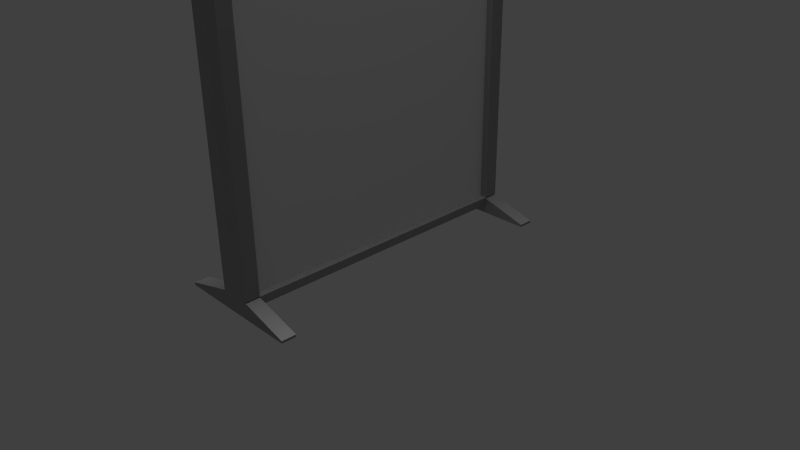 # Source: Trennwand.blend  (saved by Blender 2.76.0; exported with 4.5.12 LTS)
import bpy
from mathutils import Matrix  # noqa: F401  (used for matrix-valued properties, if any)

bpy.ops.wm.read_factory_settings(use_empty=True)
scene = bpy.context.scene
scene.name = 'Scene'

# ---- collections
col_collection_1 = bpy.data.collections.new('Collection 1'); scene.collection.children.link(col_collection_1)

# ---- materials (node trees are filled in below, after node groups)
mat_material_001 = bpy.data.materials.new('Material.001')
mat_material_001.alpha_threshold = 0.0
mat_material_001.roughness = 0.5
mat_material_002 = bpy.data.materials.new('Material.002')
mat_material_002.alpha_threshold = 0.0
mat_material_002.roughness = 0.5
mat_material = bpy.data.materials.new('Material')
mat_material.alpha_threshold = 0.0
mat_material.roughness = 0.5
mat_material.line_color = (0.0, 0.0, 0.0, 1.0)

# ---- material node trees
mat_material_001.use_nodes = True; mat_material_001.node_tree.nodes.clear()
_N = mat_material_001.node_tree.nodes; _L = mat_material_001.node_tree.links
n0 = _N.new('ShaderNodeOutputMaterial'); n0.name = 'Material Output'; n0.location = (300, 300)
n1 = _N.new('ShaderNodeMixShader'); n1.name = 'Mix Shader'; n1.location = (10, 300)
n2 = _N.new('ShaderNodeBsdfDiffuse'); n2.name = 'Diffuse BSDF'; n2.location = (-190, 200)
n2.inputs[0].default_value = (0.1845, 0.1845, 0.1845, 1.0)
n3 = _N.new('ShaderNodeBsdfAnisotropic'); n3.name = 'Glossy BSDF'; n3.location = (-190, 100)
n3.distribution = 'GGX'
n3.inputs[1].default_value = 0.7089
_L.new(n1.outputs[0], n0.inputs[0])
_L.new(n2.outputs[0], n1.inputs[1])
_L.new(n3.outputs[0], n1.inputs[2])
n0.is_active_output = True
mat_material_002.use_nodes = True; mat_material_002.node_tree.nodes.clear()
_N = mat_material_002.node_tree.nodes; _L = mat_material_002.node_tree.links
n0 = _N.new('ShaderNodeOutputMaterial'); n0.name = 'Material Output'; n0.location = (300, 300)
n1 = _N.new('ShaderNodeEmission'); n1.name = 'Emission'; n1.location = (10, 300)
n1.inputs[0].default_value = (0.8, 0.8, 0.8, 1.0)
n1.inputs[1].default_value = 30.0
_L.new(n1.outputs[0], n0.inputs[0])
n0.is_active_output = True

# ---- world
world_world = bpy.data.worlds.new('World'); scene.world = world_world
world_world.color = (0.05088, 0.05088, 0.05088)
world_world.use_sun_shadow = False
world_world.sun_shadow_jitter_overblur = 0.0
world_world.cycles.sampling_method = 'MANUAL'
world_world.cycles.sample_map_resolution = 256

# ---- cameras
cam_camera = bpy.data.cameras.new('Camera')
cam_camera.clip_end = 100.0
cam_camera.lens = 35.0
cam_camera.sensor_width = 32.0
cam_camera.sensor_height = 18.0
cam_camera.ortho_scale = 7.314
cam_camera.dof.focus_distance = 0.0

# ---- meshes
me_cube_003 = bpy.data.meshes.new('Cube.003')
me_cube_003.from_pydata([(1.0, -0.908, -0.9554), (-1.0, -0.908, -0.9554), (1.0, -0.908, -0.9131), (-1.0, -0.908, -0.9131), (-1.0, 0.9069, -0.9554), (1.0, 0.9069, -0.9554), (1.0, 0.9069, -0.9131), (-1.0, 0.9069, -0.9131), (-1.451, -0.908, -0.9131), (-1.451, -0.908, -0.9554), (-1.451, 0.9069, -0.9554), (-1.451, 0.9069, -0.9131), (1.415, 0.9069, -0.9554), (1.415, -0.908, -0.9554), (1.415, -0.908, -0.9131), (1.415, 0.9069, -0.9131), (1.778, 0.9069, -0.9554), (1.778, -0.908, -0.9554), (1.778, -0.908, -0.9131), (1.778, 0.9069, -0.9131), (-1.451, -0.908, -0.9131), (-1.451, -0.908, -0.9554), (-1.451, 0.9069, -0.9554), (-1.451, 0.9069, -0.9131), (-1.57, -0.908, -0.9131), (-1.57, -0.908, -0.9554), (-1.57, 0.9069, -0.9554), (-1.57, 0.9069, -0.9131)], [], [(5, 0, 1, 4), (2, 0, 13, 14), (7, 4, 10, 11), (11, 10, 22, 23), (4, 1, 9, 10), (3, 7, 11, 8), (1, 3, 8, 9), (15, 14, 18, 19), (5, 6, 15, 12), (6, 2, 14, 15), (0, 5, 12, 13), (16, 19, 18, 17), (13, 12, 16, 17), (12, 15, 19, 16), (14, 13, 17, 18), (23, 22, 26, 27), (10, 9, 21, 22), (8, 11, 23, 20), (9, 8, 20, 21), (25, 24, 27, 26), (22, 21, 25, 26), (20, 23, 27, 24), (21, 20, 24, 25)])
me_cube_003.materials.append(mat_material_001)
me_cube_003.use_remesh_preserve_volume = False
me_cube_003.use_remesh_preserve_attributes = False
me_cube_003.use_mirror_vertex_groups = False
me_cube_003.update()
me_cube_002 = bpy.data.meshes.new('Cube.002')
me_cube_002.from_pydata([(1.0, -0.908, 0.9753), (-1.0, -0.908, 0.9753), (-1.0, -0.908, 0.9131), (1.0, -0.908, 0.9131), (-1.0, 0.9069, 0.9753), (-1.0, 0.9069, 0.9131), (1.0, 0.9069, 0.9753), (1.0, 0.9069, 0.9131), (1.0, 0.9069, 0.9753), (1.0, -0.908, 0.9753), (-1.0, -0.908, 0.9753), (-1.0, 0.9069, 0.9753), (1.0, 0.9069, 0.9753), (1.0, -0.908, 0.9753), (1.0, 0.9069, 0.9131), (1.0, -0.908, 0.9131), (-1.0, -0.908, 0.9753), (-1.0, -0.908, 0.9131), (-1.0, 0.9069, 0.9753), (-1.0, 0.9069, 0.9131), (1.0, 0.9069, 0.9753), (1.0, -0.908, 0.9753), (-1.0, -0.908, 0.9753), (-1.0, 0.9069, 0.9753), (1.0, 0.9069, 0.9753), (1.0, -0.908, 0.9753), (1.0, 0.9069, 0.9131), (1.0, -0.908, 0.9131), (-1.0, -0.908, 0.9753), (-1.0, -0.908, 0.9131), (-1.0, 0.9069, 0.9753), (-1.0, 0.9069, 0.9131), (1.0, 0.9069, 0.9753), (1.0, -0.908, 0.9753), (-1.0, -0.908, 0.9753), (-1.0, 0.9069, 0.9753), (1.746, 0.9069, 0.9753), (1.746, -0.908, 0.9753), (1.746, 0.9069, 0.9131), (1.746, -0.908, 0.9131), (-1.596, -0.908, 0.9753), (-1.596, -0.908, 0.9131), (-1.596, 0.9069, 0.9753), (-1.596, 0.9069, 0.9131)], [], [(7, 3, 0, 6), (2, 5, 4, 1), (8, 9, 10, 11), (23, 22, 34, 35), (13, 15, 27, 25), (14, 12, 24, 26), (8, 11, 23, 20), (3, 7, 14, 15), (9, 8, 20, 21), (5, 2, 17, 19), (2, 1, 16, 17), (10, 9, 21, 22), (7, 6, 12, 14), (0, 3, 15, 13), (11, 10, 22, 23), (6, 0, 13, 12), (4, 5, 19, 18), (1, 4, 18, 16), (27, 26, 38, 39), (28, 30, 42, 40), (32, 35, 34, 33), (12, 13, 25, 24), (18, 19, 31, 30), (16, 18, 30, 28), (20, 23, 35, 32), (15, 14, 26, 27), (21, 20, 32, 33), (19, 17, 29, 31), (17, 16, 28, 29), (22, 21, 33, 34), (38, 36, 37, 39), (26, 24, 36, 38), (24, 25, 37, 36), (25, 27, 39, 37), (41, 40, 42, 43), (29, 28, 40, 41), (30, 31, 43, 42), (31, 29, 41, 43)])
me_cube_002.materials.append(mat_material_001)
me_cube_002.use_remesh_preserve_volume = False
me_cube_002.use_remesh_preserve_attributes = False
me_cube_002.use_mirror_vertex_groups = False
me_cube_002.update()
me_cube_001 = bpy.data.meshes.new('Cube.001')
me_cube_001.from_pydata([(1.0, 1.0, -1.0), (1.0, -1.0, -1.0), (-1.0, -1.0, -1.0), (-1.0, 1.0, -1.0), (1.0, 1.0, 1.0), (1.0, -1.0, 1.0), (-1.0, -1.0, 1.0), (-1.0, 1.0, 1.0), (1.0, 1.0, 0.9378), (1.0, -1.0, 0.9378), (-1.0, -1.0, 0.9378), (-1.0, 1.0, 0.9378), (1.0, -0.908, -1.0), (-1.0, -0.908, -1.0), (1.0, -0.908, 1.0), (-1.0, -0.908, 1.0), (-1.0, -0.908, 0.9378), (1.0, -0.908, 0.9378), (1.0, 1.0, -0.9131), (1.0, -1.0, -0.9131), (-1.0, -1.0, -0.9131), (-1.0, 1.0, -0.9131), (1.0, -0.908, -0.9131), (-1.0, -0.908, -0.9131), (-1.0, 0.9069, -1.0), (-1.0, 0.9069, 1.0), (-1.0, 0.9069, 0.9378), (1.0, 0.9069, -1.0), (1.0, 0.9069, 1.0), (1.0, 0.9069, 0.9378), (1.0, 0.9069, -0.9131), (-1.0, 0.9069, -0.9131), (1.0, 0.9069, 1.0), (1.0, -0.908, 1.0), (-1.0, -0.908, 1.0), (-1.0, 0.9069, 1.0), (1.376, 1.0, -0.9131), (1.376, 1.0, 0.9378), (1.376, 0.9069, 0.9378), (1.376, 0.9069, -0.9131), (1.412, -1.0, -0.9131), (1.412, -1.0, 0.9378), (1.412, -0.908, 0.9378), (1.412, -0.908, -0.9131), (-1.386, -1.0, -0.9131), (-1.386, -1.0, 0.9378), (-1.386, -0.908, 0.9378), (-1.386, -0.908, -0.9131), (-1.0, -1.0, 0.9378), (-1.0, -1.0, 1.0), (-1.0, -0.908, 1.0), (-1.0, -0.908, 0.9378), (-1.379, -1.0, 0.9378), (-1.379, -1.0, 1.0), (-1.379, -0.908, 1.0), (-1.379, -0.908, 0.9378), (1.385, -1.0, 0.9378), (1.385, -1.0, 1.0), (1.385, -0.908, 1.0), (1.385, -0.908, 0.9378), (1.371, -0.908, -1.0), (1.371, -1.0, -1.0), (1.371, -0.908, -0.9131), (1.371, -1.0, -0.9131), (-1.36, -1.0, -1.0), (-1.36, -0.908, -1.0), (-1.36, -0.908, -0.9131), (-1.36, -1.0, -0.9131), (-1.431, 0.9069, -1.0), (-1.431, 1.0, -1.0), (-1.431, 1.0, -0.9131), (-1.431, 0.9069, -0.9131), (1.38, 1.0, -1.0), (1.38, 1.0, -0.9131), (1.38, 0.9069, -1.0), (1.38, 0.9069, -0.9131), (-1.395, 1.0, -0.9131), (-1.395, 1.0, 0.9378), (-1.395, 0.9069, 0.9378), (-1.395, 0.9069, -0.9131), (-1.466, 1.0, 0.9378), (-1.466, 1.0, 1.0), (-1.466, 0.9069, 1.0), (-1.466, 0.9069, 0.9378), (1.328, 1.0, 0.9378), (1.328, 1.0, 1.0), (1.328, 0.9069, 1.0), (1.328, 0.9069, 0.9378), (1.361, 1.0, 0.9378), (1.361, 1.0, 1.0), (1.361, 0.9069, 1.0), (1.361, 0.9069, 0.9378), (1.779, 1.0, -0.9131), (1.779, 1.0, 0.9378), (1.779, 0.9069, 0.9378), (1.779, 0.9069, -0.9131), (6.976, 1.0, -1.0), (6.976, 1.0, -0.9879), (6.976, 0.9069, -1.0), (6.976, 0.9069, -0.9879), (1.764, 1.0, 0.9378), (1.764, 1.0, 1.0), (1.764, 0.9069, 1.0), (1.764, 0.9069, 0.9378), (1.734, -1.0, 0.9378), (1.734, -1.0, 1.0), (1.734, -0.908, 1.0), (1.734, -0.908, 0.9378), (1.764, -1.0, -0.9131), (1.764, -1.0, 0.9378), (1.764, -0.908, 0.9378), (1.764, -0.908, -0.9131), (6.986, -0.908, -1.0), (6.986, -1.0, -1.0), (6.986, -0.908, -0.9879), (6.986, -1.0, -0.9879), (-1.379, -1.0, 0.9378), (-1.379, -1.0, 1.0), (-1.379, -0.908, 1.0), (-1.379, -0.908, 0.9378), (-1.627, -1.0, -0.9131), (-1.627, -1.0, 0.9378), (-1.627, -0.908, 0.9378), (-1.627, -0.908, -0.9131), (-7.086, -1.0, -1.0), (-7.086, -0.908, -1.0), (-7.086, -0.908, -0.9855), (-7.086, -1.0, -0.9855), (-1.62, -1.0, 0.9378), (-1.62, -1.0, 1.0), (-1.62, -0.908, 1.0), (-1.62, -0.908, 0.9378), (-1.395, 1.0, -0.9131), (-1.395, 1.0, 0.9378), (-1.395, 0.9069, 0.9378), (-1.395, 0.9069, -0.9131), (-1.431, 1.0, -0.9131), (-1.431, 1.0, 0.9378), (-1.431, 0.9069, 0.9378), (-1.431, 0.9069, -0.9131), (-7.029, 0.9069, -1.0), (-7.029, 1.0, -1.0), (-7.029, 1.0, -0.9855), (-7.029, 0.9069, -0.9855), (-1.579, 1.0, 0.9378), (-1.579, 1.0, 1.0), (-1.579, 0.9069, 1.0), (-1.579, 0.9069, 0.9378), (-1.545, 1.0, -0.9131), (-1.545, 1.0, 0.9378), (-1.545, 0.9069, 0.9378), (-1.545, 0.9069, -0.9131)], [], [(12, 1, 2, 13), (14, 15, 6, 5), (5, 9, 56, 57), (9, 5, 6, 10), (25, 7, 81, 82), (18, 0, 3, 21), (4, 8, 11, 7), (11, 21, 76, 77), (19, 9, 10, 20), (19, 22, 43, 40), (16, 23, 47, 46), (15, 16, 51, 50), (15, 33, 14, 17, 16, 34), (13, 2, 64, 65), (22, 19, 63, 62), (1, 19, 20, 2), (24, 31, 71, 68), (8, 18, 21, 11), (27, 0, 72, 74), (0, 27, 24, 3), (4, 7, 25, 28), (8, 4, 85, 84), (8, 29, 38, 37), (28, 25, 35, 32), (25, 28, 32, 29, 26, 35), (15, 14, 33, 34), (12, 13, 23, 22), (24, 27, 30, 31), (36, 37, 93, 92), (29, 30, 39, 38), (18, 8, 37, 36), (30, 18, 36, 39), (40, 43, 111, 108), (9, 19, 40, 41), (22, 17, 42, 43), (17, 9, 41, 42), (116, 117, 129, 128), (20, 10, 45, 44), (23, 20, 44, 47), (10, 16, 46, 45), (51, 48, 52, 55), (6, 15, 50, 49), (16, 10, 48, 51), (10, 6, 49, 48), (54, 55, 119, 118), (48, 49, 53, 52), (50, 51, 55, 54), (49, 50, 54, 53), (56, 59, 107, 104), (17, 14, 58, 59), (14, 5, 57, 58), (9, 17, 59, 56), (61, 60, 112, 113), (12, 22, 62, 60), (1, 12, 60, 61), (19, 1, 61, 63), (45, 46, 122, 121), (23, 13, 65, 66), (20, 23, 66, 67), (2, 20, 67, 64), (82, 81, 145, 146), (21, 3, 69, 70), (3, 24, 68, 69), (31, 21, 70, 71), (38, 39, 95, 94), (30, 27, 74, 75), (18, 30, 75, 73), (0, 18, 73, 72), (76, 79, 135, 132), (31, 26, 78, 79), (26, 11, 77, 78), (21, 31, 79, 76), (70, 69, 141, 142), (26, 25, 82, 83), (7, 11, 80, 81), (11, 26, 83, 80), (86, 87, 91, 90), (29, 8, 84, 87), (4, 28, 86, 85), (28, 29, 87, 86), (89, 90, 102, 101), (85, 86, 90, 89), (87, 84, 88, 91), (84, 85, 89, 88), (92, 93, 94, 95), (96, 97, 99, 98), (100, 101, 102, 103), (75, 74, 98, 99), (91, 88, 100, 103), (72, 73, 97, 96), (37, 38, 94, 93), (90, 91, 103, 102), (74, 72, 96, 98), (88, 89, 101, 100), (39, 36, 92, 95), (73, 75, 99, 97), (107, 106, 105, 104), (57, 56, 104, 105), (59, 58, 106, 107), (58, 57, 105, 106), (111, 110, 109, 108), (42, 41, 109, 110), (43, 42, 110, 111), (41, 40, 108, 109), (112, 114, 115, 113), (62, 63, 115, 114), (60, 62, 114, 112), (63, 61, 113, 115), (118, 119, 131, 130), (53, 54, 118, 117), (55, 52, 116, 119), (52, 53, 117, 116), (120, 121, 122, 123), (124, 127, 126, 125), (128, 129, 130, 131), (64, 67, 127, 124), (46, 47, 123, 122), (117, 118, 130, 129), (67, 66, 126, 127), (65, 64, 124, 125), (47, 44, 120, 123), (119, 116, 128, 131), (44, 45, 121, 120), (66, 65, 125, 126), (132, 135, 139, 136), (77, 76, 132, 133), (79, 78, 134, 135), (78, 77, 133, 134), (138, 137, 149, 150), (133, 132, 136, 137), (135, 134, 138, 139), (134, 133, 137, 138), (140, 143, 142, 141), (147, 146, 145, 144), (151, 150, 149, 148), (136, 139, 151, 148), (71, 70, 142, 143), (80, 83, 147, 144), (139, 138, 150, 151), (68, 71, 143, 140), (83, 82, 146, 147), (69, 68, 140, 141), (137, 136, 148, 149), (81, 80, 144, 145)])
me_cube_001.materials.append(mat_material_001)
me_cube_001.use_remesh_preserve_volume = False
me_cube_001.use_remesh_preserve_attributes = False
me_cube_001.use_mirror_vertex_groups = False
me_cube_001.update()
me_plane = bpy.data.meshes.new('Plane')
me_plane.from_pydata([(-1.0, -1.0, 0.0), (1.0, -1.0, 0.0), (-1.0, 1.0, 0.0), (1.0, 1.0, 0.0)], [], [(0, 1, 3, 2)])
me_plane.materials.append(mat_material_002)
me_plane.use_remesh_preserve_volume = False
me_plane.use_remesh_preserve_attributes = False
me_plane.use_mirror_vertex_groups = False
me_plane.update()
me_cube = bpy.data.meshes.new('Cube')
me_cube.from_pydata([(-1.0, -0.908, 0.9378), (1.0, -0.908, 0.9378), (1.0, -0.908, -0.9131), (-1.0, -0.908, -0.9131), (-1.0, 0.9069, 0.9378), (1.0, 0.9069, 0.9378), (1.0, 0.9069, -0.9131), (-1.0, 0.9069, -0.9131)], [], [(6, 5, 1, 2), (3, 0, 4, 7)])
me_cube.materials.append(mat_material)
me_cube.use_remesh_preserve_volume = False
me_cube.use_remesh_preserve_attributes = False
me_cube.use_mirror_vertex_groups = False
me_cube.update()

# ---- objects
ob_cube_003 = bpy.data.objects.new('Cube.003', me_cube_003)
ob_cube_002 = bpy.data.objects.new('Cube.002', me_cube_002)
ob_cube_001 = bpy.data.objects.new('Cube.001', me_cube_001)
ob_plane = bpy.data.objects.new('Plane', me_plane)
ob_cube = bpy.data.objects.new('Cube', me_cube)
ob_camera = bpy.data.objects.new('Camera', cam_camera)

# ---- transforms, parenting, visibility, modifiers, constraints
ob_cube_003.location = (0.0, 0.0, 3.238)
ob_cube_003.scale = (0.1239, 2.093, 2.641)
ob_cube_003.lock_rotations_4d = False
ob_cube_003.empty_display_type = 'ARROWS'
ob_cube_003.lineart.crease_threshold = 0.0
ob_cube_002.location = (0.0, 0.0, 3.238)
ob_cube_002.scale = (0.1239, 2.093, 2.641)
ob_cube_002.lock_rotations_4d = False
ob_cube_002.empty_display_type = 'ARROWS'
ob_cube_002.lineart.crease_threshold = 0.0
ob_cube_001.location = (0.0, 0.0, 3.238)
ob_cube_001.scale = (0.1239, 2.093, 2.641)
ob_cube_001.lock_rotations_4d = False
ob_cube_001.empty_display_type = 'ARROWS'
ob_cube_001.lineart.crease_threshold = 0.0
ob_plane.location = (0.0, 0.0, 10.99)
ob_plane.lineart.crease_threshold = 0.0
ob_cube.location = (0.0, 0.0, 3.238)
ob_cube.scale = (0.1239, 2.093, 2.641)
ob_cube.lock_rotations_4d = False
ob_cube.empty_display_type = 'ARROWS'
ob_cube.lineart.crease_threshold = 0.0
ob_camera.location = (7.481, -6.508, 5.911)
ob_camera.rotation_euler = (1.109, 0.01082, 0.8149)
ob_camera.lock_rotations_4d = False
ob_camera.empty_display_type = 'ARROWS'
ob_camera.color = (0.0, 0.0, 0.0, 0.0)
ob_camera.display_type = 'WIRE'
ob_camera.lineart.crease_threshold = 0.0

# ---- collection membership
col_collection_1.objects.link(ob_cube_003)
col_collection_1.objects.link(ob_cube_002)
col_collection_1.objects.link(ob_cube_001)
col_collection_1.objects.link(ob_plane)
col_collection_1.objects.link(ob_cube)
col_collection_1.objects.link(ob_camera)

# ---- scene / render settings (as saved in the file)
scene.camera = ob_camera
scene.frame_start = 1; scene.frame_end = 250; scene.frame_set(1)
scene.render.engine = 'CYCLES'
scene.render.resolution_percentage = 50
scene.render.dither_intensity = 0.0
scene.cycles.use_denoising = False
scene.cycles.samples = 10
scene.cycles.sampling_pattern = 'TABULATED_SOBOL'
scene.cycles.light_sampling_threshold = 0.0
scene.cycles.use_adaptive_sampling = False
scene.cycles.use_light_tree = False
scene.cycles.blur_glossy = 0.0
scene.cycles.pixel_filter_type = 'GAUSSIAN'
scene.cycles.sample_clamp_indirect = 0.0
scene.view_settings.view_transform = 'Standard'
bpy.context.view_layer.update()
